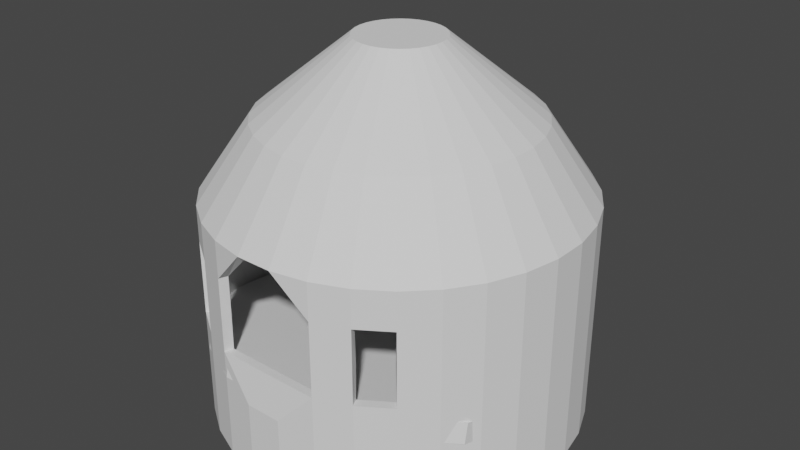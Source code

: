 # Source: dive_capsule_new.blend  (saved by Blender 3.3.6; exported with 4.5.12 LTS)
import bpy
from mathutils import Matrix  # noqa: F401  (used for matrix-valued properties, if any)

bpy.ops.wm.read_factory_settings(use_empty=True)
scene = bpy.context.scene
scene.name = 'Scene'

# ---- collections
col_collection = bpy.data.collections.new('Collection'); scene.collection.children.link(col_collection)

# ---- world
world_world = bpy.data.worlds.new('World'); scene.world = world_world
world_world.use_nodes = True; world_world.node_tree.nodes.clear()
_N = world_world.node_tree.nodes; _L = world_world.node_tree.links
n0 = _N.new('ShaderNodeOutputWorld'); n0.name = 'World Output'; n0.location = (300, 300)
n1 = _N.new('ShaderNodeBackground'); n1.name = 'Background'; n1.location = (10, 300)
n1.inputs[0].default_value = (0.05088, 0.05088, 0.05088, 1.0)
_L.new(n1.outputs[0], n0.inputs[0])
n0.is_active_output = True
world_world.color = (0.05088, 0.05088, 0.05088)
world_world.use_sun_shadow = False
world_world.sun_shadow_jitter_overblur = 0.0

# ---- meshes
me_cylinder = bpy.data.meshes.new('Cylinder')
me_cylinder.from_pydata([(-0.09188, 0.9958, -1.0), (-0.02142, 0.2322, 1.0), (0.1041, 0.9946, -1.0), (0.02428, 0.2319, 1.0), (0.2962, 0.9551, -1.0), (0.06906, 0.2227, 1.0), (0.4768, 0.879, -1.0), (0.1112, 0.205, 1.0), (0.6391, 0.7691, -1.0), (0.149, 0.1793, 1.0), (0.7769, 0.6296, -1.0), (0.1811, 0.1468, 1.0), (0.8848, 0.466, -1.0), (0.2063, 0.1086, 1.0), (0.9587, 0.2844, -1.0), (0.2235, 0.06631, 1.0), (0.9958, 0.09188, -1.0), (0.2322, 0.02142, 1.0), (0.9946, -0.1041, -1.0), (0.2319, -0.02428, 1.0), (0.9551, -0.2962, -1.0), (0.2227, -0.06906, 1.0), (0.879, -0.4768, -1.0), (0.205, -0.1112, 1.0), (0.7691, -0.6391, -1.0), (0.1793, -0.149, 1.0), (0.6296, -0.7769, -1.0), (0.1468, -0.1811, 1.0), (0.466, -0.8848, -1.0), (0.1086, -0.2063, 1.0), (0.2844, -0.9587, -1.0), (0.06631, -0.2235, 1.0), (0.09188, -0.9958, -1.0), (0.02142, -0.2322, 1.0), (-0.1041, -0.9946, -1.0), (-0.02428, -0.2319, 1.0), (-0.2962, -0.9551, -1.0), (-0.06906, -0.2227, 1.0), (-0.4768, -0.879, -1.0), (-0.1112, -0.205, 1.0), (-0.6391, -0.7691, -1.0), (-0.149, -0.1793, 1.0), (-0.7769, -0.6296, -1.0), (-0.1811, -0.1468, 1.0), (-0.8848, -0.466, -1.0), (-0.2063, -0.1086, 1.0), (-0.9587, -0.2844, -1.0), (-0.2235, -0.06631, 1.0), (-0.9958, -0.09188, -1.0), (-0.2322, -0.02142, 1.0), (-0.9946, 0.1041, -1.0), (-0.2319, 0.02428, 1.0), (-0.9551, 0.2962, -1.0), (-0.2227, 0.06906, 1.0), (-0.879, 0.4768, -1.0), (-0.205, 0.1112, 1.0), (-0.7691, 0.6391, -1.0), (-0.1793, 0.149, 1.0), (-0.6296, 0.7769, -1.0), (-0.1468, 0.1811, 1.0), (-0.466, 0.8848, -1.0), (-0.1086, 0.2063, 1.0), (-0.2844, 0.9587, -1.0), (-0.06631, 0.2235, 1.0), (-0.09188, 0.9958, -0.6), (-0.09188, 0.9958, -0.2), (-0.09188, 0.9958, 0.2), (-0.0668, 0.7239, 0.6), (0.07572, 0.7231, 0.6), (0.1041, 0.9946, 0.2), (0.1041, 0.9946, -0.2), (0.1041, 0.9946, -0.6), (0.2153, 0.6944, 0.6), (0.2962, 0.9551, 0.2), (0.2962, 0.9551, -0.2), (0.2962, 0.9551, -0.6), (0.3467, 0.639, 0.6), (0.4768, 0.879, 0.2), (0.4768, 0.879, -0.2), (0.4768, 0.879, -0.6), (0.4647, 0.5591, 0.6), (0.6391, 0.7691, 0.2), (0.6391, 0.7691, -0.2), (0.6391, 0.7691, -0.6), (0.5648, 0.4577, 0.6), (0.7769, 0.6296, 0.2), (0.7769, 0.6296, -0.2), (0.7769, 0.6296, -0.6), (0.6433, 0.3388, 0.6), (0.8848, 0.466, 0.2), (0.8848, 0.466, -0.2), (0.8848, 0.466, -0.6), (0.697, 0.2067, 0.6), (0.9587, 0.2844, 0.2), (0.9587, 0.2844, -0.2), (0.9587, 0.2844, -0.6), (0.7239, 0.0668, 0.6), (0.9958, 0.09188, 0.2), (0.9958, 0.09188, -0.2), (0.9958, 0.09188, -0.6), (0.7231, -0.07572, 0.6), (0.9946, -0.1041, 0.2), (0.9946, -0.1041, -0.2), (0.9946, -0.1041, -0.6), (0.6944, -0.2153, 0.6), (0.9551, -0.2962, 0.2), (0.9551, -0.2962, -0.2), (0.9551, -0.2962, -0.6), (0.639, -0.3467, 0.6), (0.879, -0.4768, 0.2), (0.879, -0.4768, -0.2), (0.879, -0.4768, -0.6), (0.5591, -0.4647, 0.6), (0.7691, -0.6391, 0.2), (0.7691, -0.6391, -0.2), (0.7691, -0.6391, -0.6), (0.4577, -0.5648, 0.6), (0.6296, -0.7769, 0.2), (0.6296, -0.7769, -0.2), (0.6296, -0.7769, -0.6), (0.3388, -0.6433, 0.6), (0.466, -0.8848, 0.2), (0.466, -0.8848, -0.2), (0.466, -0.8848, -0.6), (0.2067, -0.697, 0.6), (0.2844, -0.9587, 0.2), (0.2844, -0.9587, -0.2), (0.2844, -0.9587, -0.6), (0.0668, -0.7239, 0.6), (0.09188, -0.9958, 0.2), (0.09188, -0.9958, -0.6), (-0.07572, -0.7231, 0.6), (-0.1041, -0.9946, 0.2), (-0.1041, -0.9946, -0.6), (-0.2153, -0.6944, 0.6), (-0.2962, -0.9551, 0.2), (-0.2962, -0.9551, -0.2), (-0.2962, -0.9551, -0.6), (-0.3467, -0.639, 0.6), (-0.4768, -0.879, 0.2), (-0.4768, -0.879, -0.2), (-0.4768, -0.879, -0.6), (-0.4647, -0.5591, 0.6), (-0.6391, -0.7691, 0.2), (-0.6391, -0.7691, -0.2), (-0.6391, -0.7691, -0.6), (-0.5648, -0.4577, 0.6), (-0.7769, -0.6296, 0.2), (-0.7769, -0.6296, -0.2), (-0.7769, -0.6296, -0.6), (-0.6433, -0.3388, 0.6), (-0.8848, -0.466, 0.2), (-0.8848, -0.466, -0.2), (-0.8848, -0.466, -0.6), (-0.697, -0.2067, 0.6), (-0.9587, -0.2844, 0.2), (-0.9587, -0.2844, -0.2), (-0.9587, -0.2844, -0.6), (-0.7239, -0.0668, 0.6), (-0.9958, -0.09188, 0.2), (-0.9958, -0.09188, -0.2), (-0.9958, -0.09188, -0.6), (-0.7231, 0.07572, 0.6), (-0.9946, 0.1041, 0.2), (-0.9946, 0.1041, -0.2), (-0.9946, 0.1041, -0.6), (-0.6944, 0.2153, 0.6), (-0.9551, 0.2962, 0.2), (-0.9551, 0.2962, -0.2), (-0.9551, 0.2962, -0.6), (-0.639, 0.3467, 0.6), (-0.879, 0.4768, 0.2), (-0.879, 0.4768, -0.2), (-0.879, 0.4768, -0.6), (-0.5591, 0.4647, 0.6), (-0.7691, 0.6391, 0.2), (-0.7691, 0.6391, -0.2), (-0.7691, 0.6391, -0.6), (-0.4577, 0.5648, 0.6), (-0.6296, 0.7769, 0.2), (-0.6296, 0.7769, -0.2), (-0.6296, 0.7769, -0.6), (-0.3388, 0.6433, 0.6), (-0.466, 0.8848, 0.2), (-0.466, 0.8848, -0.2), (-0.466, 0.8848, -0.6), (-0.2067, 0.697, 0.6), (-0.2844, 0.9587, 0.2), (-0.2844, 0.9587, -0.2), (-0.2844, 0.9587, -0.6), (-0.09188, 0.9958, 0.0), (0.1041, 0.9946, 0.0), (0.2962, 0.9551, 0.0), (0.4768, 0.879, 0.0), (0.6391, 0.7691, 0.0), (0.7769, 0.6296, 0.0), (0.8848, 0.466, 0.0), (0.9587, 0.2844, 0.0), (0.9958, 0.09188, 0.0), (0.9946, -0.1041, 0.0), (0.9551, -0.2962, 0.0), (0.879, -0.4768, 0.0), (0.7691, -0.6391, 0.0), (0.6296, -0.7769, 0.0), (-0.6391, -0.7691, 0.0), (-0.7769, -0.6296, 0.0), (-0.8848, -0.466, 0.0), (-0.9587, -0.2844, 0.0), (-0.9958, -0.09188, 0.0), (-0.9946, 0.1041, 0.0), (-0.9551, 0.2962, 0.0), (-0.879, 0.4768, 0.0), (-0.7691, 0.6391, 0.0), (-0.6296, 0.7769, 0.0), (-0.466, 0.8848, 0.0), (-0.2844, 0.9587, 0.0), (0.466, -0.8848, 0.0), (0.2844, -0.9587, 0.0), (-0.2962, -0.9551, 0.0), (-0.4768, -0.879, 0.0), (-0.2962, -0.9551, -0.4), (-0.4768, -0.879, -0.4), (0.466, -0.8848, -0.4), (0.2844, -0.9587, -0.4), (-0.09188, 0.9958, -0.4), (0.1041, 0.9946, -0.4), (0.2962, 0.9551, -0.4), (0.4768, 0.879, -0.4), (0.6391, 0.7691, -0.4), (0.7769, 0.6296, -0.4), (0.8848, 0.466, -0.4), (0.9587, 0.2844, -0.4), (0.9958, 0.09188, -0.4), (0.9946, -0.1041, -0.4), (0.9551, -0.2962, -0.4), (0.879, -0.4768, -0.4), (0.7691, -0.6391, -0.4), (0.6296, -0.7769, -0.4), (-0.6391, -0.7691, -0.4), (-0.7769, -0.6296, -0.4), (-0.8848, -0.466, -0.4), (-0.9587, -0.2844, -0.4), (-0.9958, -0.09188, -0.4), (-0.9946, 0.1041, -0.4), (-0.9551, 0.2962, -0.4), (-0.879, 0.4768, -0.4), (-0.7691, 0.6391, -0.4), (-0.6296, 0.7769, -0.4), (-0.466, 0.8848, -0.4), (-0.2844, 0.9587, -0.4)], [], [(67, 1, 3, 68), (68, 3, 5, 72), (72, 5, 7, 76), (76, 7, 9, 80), (80, 9, 11, 84), (84, 11, 13, 88), (88, 13, 15, 92), (92, 15, 17, 96), (96, 17, 19, 100), (100, 19, 21, 104), (104, 21, 23, 108), (108, 23, 25, 112), (112, 25, 27, 116), (116, 27, 29, 120), (120, 29, 31, 124), (124, 31, 33, 128), (128, 33, 35, 131), (131, 35, 37, 134), (134, 37, 39, 138), (138, 39, 41, 142), (142, 41, 43, 146), (146, 43, 45, 150), (150, 45, 47, 154), (154, 47, 49, 158), (158, 49, 51, 162), (162, 51, 53, 166), (166, 53, 55, 170), (170, 55, 57, 174), (174, 57, 59, 178), (178, 59, 61, 182), (3, 1, 63, 61, 59, 57, 55, 53, 51, 49, 47, 45, 43, 41, 39, 37, 35, 33, 31, 29, 27, 25, 23, 21, 19, 17, 15, 13, 11, 9, 7, 5), (182, 61, 63, 186), (186, 63, 1, 67), (0, 2, 4, 6, 8, 10, 12, 14, 16, 18, 20, 22, 24, 26, 28, 30, 32, 34, 36, 38, 40, 42, 44, 46, 48, 50, 52, 54, 56, 58, 60, 62), (62, 189, 64, 0), (249, 188, 65, 224), (215, 187, 66, 190), (187, 186, 67, 66), (60, 185, 189, 62), (248, 184, 188, 249), (214, 183, 187, 215), (183, 182, 186, 187), (58, 181, 185, 60), (247, 180, 184, 248), (213, 179, 183, 214), (179, 178, 182, 183), (56, 177, 181, 58), (246, 176, 180, 247), (212, 175, 179, 213), (175, 174, 178, 179), (54, 173, 177, 56), (245, 172, 176, 246), (211, 171, 175, 212), (171, 170, 174, 175), (52, 169, 173, 54), (244, 168, 172, 245), (210, 167, 171, 211), (167, 166, 170, 171), (50, 165, 169, 52), (243, 164, 168, 244), (209, 163, 167, 210), (163, 162, 166, 167), (48, 161, 165, 50), (242, 160, 164, 243), (208, 159, 163, 209), (159, 158, 162, 163), (46, 157, 161, 48), (241, 156, 160, 242), (207, 155, 159, 208), (155, 154, 158, 159), (44, 153, 157, 46), (240, 152, 156, 241), (206, 151, 155, 207), (151, 150, 154, 155), (42, 149, 153, 44), (239, 148, 152, 240), (205, 147, 151, 206), (147, 146, 150, 151), (40, 145, 149, 42), (238, 144, 148, 239), (204, 143, 147, 205), (143, 142, 146, 147), (38, 141, 145, 40), (139, 138, 142, 143), (36, 137, 141, 38), (220, 136, 140, 221), (218, 135, 139, 219), (135, 134, 138, 139), (34, 133, 137, 36), (132, 131, 134, 135), (32, 130, 133, 34), (129, 128, 131, 132), (30, 127, 130, 32), (125, 124, 128, 129), (28, 123, 127, 30), (222, 122, 126, 223), (216, 121, 125, 217), (121, 120, 124, 125), (26, 119, 123, 28), (117, 116, 120, 121), (24, 115, 119, 26), (236, 114, 118, 237), (202, 113, 117, 203), (113, 112, 116, 117), (22, 111, 115, 24), (235, 110, 114, 236), (201, 109, 113, 202), (109, 108, 112, 113), (20, 107, 111, 22), (234, 106, 110, 235), (200, 105, 109, 201), (105, 104, 108, 109), (18, 103, 107, 20), (233, 102, 106, 234), (199, 101, 105, 200), (101, 100, 104, 105), (16, 99, 103, 18), (232, 98, 102, 233), (198, 97, 101, 199), (97, 96, 100, 101), (14, 95, 99, 16), (231, 94, 98, 232), (197, 93, 97, 198), (93, 92, 96, 97), (12, 91, 95, 14), (230, 90, 94, 231), (196, 89, 93, 197), (89, 88, 92, 93), (10, 87, 91, 12), (229, 86, 90, 230), (195, 85, 89, 196), (85, 84, 88, 89), (8, 83, 87, 10), (228, 82, 86, 229), (194, 81, 85, 195), (81, 80, 84, 85), (6, 79, 83, 8), (227, 78, 82, 228), (193, 77, 81, 194), (77, 76, 80, 81), (4, 75, 79, 6), (226, 74, 78, 227), (192, 73, 77, 193), (73, 72, 76, 77), (2, 71, 75, 4), (225, 70, 74, 226), (191, 69, 73, 192), (69, 68, 72, 73), (0, 64, 71, 2), (224, 65, 70, 225), (190, 66, 69, 191), (66, 67, 68, 69), (65, 190, 191, 70), (70, 191, 192, 74), (74, 192, 193, 78), (78, 193, 194, 82), (82, 194, 195, 86), (86, 195, 196, 90), (90, 196, 197, 94), (94, 197, 198, 98), (98, 198, 199, 102), (102, 199, 200, 106), (106, 200, 201, 110), (110, 201, 202, 114), (114, 202, 203, 118), (144, 204, 205, 148), (148, 205, 206, 152), (152, 206, 207, 156), (156, 207, 208, 160), (160, 208, 209, 164), (164, 209, 210, 168), (168, 210, 211, 172), (172, 211, 212, 176), (176, 212, 213, 180), (180, 213, 214, 184), (184, 214, 215, 188), (188, 215, 190, 65), (122, 216, 217, 126), (136, 218, 219, 140), (139, 143, 204, 219), (135, 218, 132), (129, 217, 125), (121, 216, 203, 117), (137, 220, 221, 141), (123, 222, 223, 127), (64, 224, 225, 71), (71, 225, 226, 75), (75, 226, 227, 79), (79, 227, 228, 83), (83, 228, 229, 87), (87, 229, 230, 91), (91, 230, 231, 95), (95, 231, 232, 99), (99, 232, 233, 103), (103, 233, 234, 107), (107, 234, 235, 111), (111, 235, 236, 115), (115, 236, 237, 119), (145, 238, 239, 149), (149, 239, 240, 153), (153, 240, 241, 157), (157, 241, 242, 161), (161, 242, 243, 165), (165, 243, 244, 169), (169, 244, 245, 173), (173, 245, 246, 177), (177, 246, 247, 181), (181, 247, 248, 185), (185, 248, 249, 189), (189, 249, 224, 64), (141, 221, 238, 145), (119, 237, 222, 123), (127, 223, 130), (137, 133, 220), (133, 130, 223, 220)])
_uv = me_cylinder.uv_layers.new(name='UVMap')
_uv.uv.foreach_set('vector', [1.0, 0.9, 1.0, 1.0, 0.9688, 1.0, 0.9688, 0.9, 0.9688, 0.9, 0.9688, 1.0, 0.9375, 1.0, 0.9375, 0.9, 0.9375, 0.9, 0.9375, 1.0, 0.9062, 1.0, 0.9062, 0.9, 0.9062, 0.9, 0.9062, 1.0, 0.875, 1.0, 0.875, 0.9, 0.875, 0.9, 0.875, 1.0, 0.8438, 1.0, 0.8438, 0.9, 0.8438, 0.9, 0.8438, 1.0, 0.8125, 1.0, 0.8125, 0.9, 0.8125, 0.9, 0.8125, 1.0, 0.7812, 1.0, 0.7812, 0.9, 0.7812, 0.9, 0.7812, 1.0, 0.75, 1.0, 0.75, 0.9, 0.75, 0.9, 0.75, 1.0, 0.7188, 1.0, 0.7188, 0.9, 0.7188, 0.9, 0.7188, 1.0, 0.6875, 1.0, 0.6875, 0.9, 0.6875, 0.9, 0.6875, 1.0, 0.6562, 1.0, 0.6563, 0.9, 0.6563, 0.9, 0.6562, 1.0, 0.625, 1.0, 0.625, 0.9, 0.625, 0.9, 0.625, 1.0, 0.5938, 1.0, 0.5938, 0.9, 0.5938, 0.9, 0.5938, 1.0, 0.5625, 1.0, 0.5625, 0.9, 0.5625, 0.9, 0.5625, 1.0, 0.5312, 1.0, 0.5312, 0.9, 0.5312, 0.9, 0.5312, 1.0, 0.5, 1.0, 0.5, 0.9, 0.5, 0.9, 0.5, 1.0, 0.4688, 1.0, 0.4688, 0.9, 0.4688, 0.9, 0.4688, 1.0, 0.4375, 1.0, 0.4375, 0.9, 0.4375, 0.9, 0.4375, 1.0, 0.4062, 1.0, 0.4063, 0.9, 0.4063, 0.9, 0.4062, 1.0, 0.375, 1.0, 0.375, 0.9, 0.375, 0.9, 0.375, 1.0, 0.3438, 1.0, 0.3438, 0.9, 0.3438, 0.9, 0.3438, 1.0, 0.3125, 1.0, 0.3125, 0.9, 0.3125, 0.9, 0.3125, 1.0, 0.2812, 1.0, 0.2812, 0.9, 0.2812, 0.9, 0.2812, 1.0, 0.25, 1.0, 0.25, 0.9, 0.25, 0.9, 0.25, 1.0, 0.2188, 1.0, 0.2188, 0.9, 0.2188, 0.9, 0.2188, 1.0, 0.1875, 1.0, 0.1875, 0.9, 0.1875, 0.9, 0.1875, 1.0, 0.1562, 1.0, 0.1562, 0.9, 0.1562, 0.9, 0.1562, 1.0, 0.125, 1.0, 0.125, 0.9, 0.125, 0.9, 0.125, 1.0, 0.09375, 1.0, 0.09375, 0.9, 0.09375, 0.9, 0.09375, 1.0, 0.0625, 1.0, 0.0625, 0.9, 0.2968, 0.4854, 0.25, 0.49, 0.2032, 0.4854, 0.1582, 0.4717, 0.1167, 0.4496, 0.08029, 0.4197, 0.05045, 0.3833, 0.02827, 0.3418, 0.01461, 0.2968, 0.01, 0.25, 0.01461, 0.2032, 0.02827, 0.1582, 0.05045, 0.1167, 0.08029, 0.08029, 0.1167, 0.05045, 0.1582, 0.02827, 0.2032, 0.01461, 0.25, 0.01, 0.2968, 0.01461, 0.3418, 0.02827, 0.3833, 0.05045, 0.4197, 0.08029, 0.4496, 0.1167, 0.4717, 0.1582, 0.4854, 0.2032, 0.49, 0.25, 0.4854, 0.2968, 0.4717, 0.3418, 0.4496, 0.3833, 0.4197, 0.4197, 0.3833, 0.4496, 0.3418, 0.4717, 0.0625, 0.9, 0.0625, 1.0, 0.03125, 1.0, 0.03125, 0.9, 0.03125, 0.9, 0.03125, 1.0, 0.0, 1.0, 0.0, 0.9, 0.75, 0.49, 0.7968, 0.4854, 0.8418, 0.4717, 0.8833, 0.4496, 0.9197, 0.4197, 0.9496, 0.3833, 0.9717, 0.3418, 0.9854, 0.2968, 0.99, 0.25, 0.9854, 0.2032, 0.9717, 0.1582, 0.9496, 0.1167, 0.9197, 0.08029, 0.8833, 0.05045, 0.8418, 0.02827, 0.7968, 0.01461, 0.75, 0.01, 0.7032, 0.01461, 0.6582, 0.02827, 0.6167, 0.05045, 0.5803, 0.08029, 0.5504, 0.1167, 0.5283, 0.1582, 0.5146, 0.2032, 0.51, 0.25, 0.5146, 0.2968, 0.5283, 0.3418, 0.5504, 0.3833, 0.5803, 0.4197, 0.6167, 0.4496, 0.6582, 0.4717, 0.7032, 0.4854, 0.03125, 0.5, 0.03125, 0.6, 0.0, 0.6, 0.0, 0.5, 0.03125, 0.65, 0.03125, 0.7, 0.0, 0.7, 0.0, 0.65, 0.03125, 0.75, 0.03125, 0.8, 0.0, 0.8, 0.0, 0.75, 0.03125, 0.8, 0.03125, 0.9, 0.0, 0.9, 0.0, 0.8, 0.0625, 0.5, 0.0625, 0.6, 0.03125, 0.6, 0.03125, 0.5, 0.0625, 0.65, 0.0625, 0.7, 0.03125, 0.7, 0.03125, 0.65, 0.0625, 0.75, 0.0625, 0.8, 0.03125, 0.8, 0.03125, 0.75, 0.0625, 0.8, 0.0625, 0.9, 0.03125, 0.9, 0.03125, 0.8, 0.09375, 0.5, 0.09375, 0.6, 0.0625, 0.6, 0.0625, 0.5, 0.09375, 0.65, 0.09375, 0.7, 0.0625, 0.7, 0.0625, 0.65, 0.09375, 0.75, 0.09375, 0.8, 0.0625, 0.8, 0.0625, 0.75, 0.09375, 0.8, 0.09375, 0.9, 0.0625, 0.9, 0.0625, 0.8, 0.125, 0.5, 0.125, 0.6, 0.09375, 0.6, 0.09375, 0.5, 0.125, 0.65, 0.125, 0.7, 0.09375, 0.7, 0.09375, 0.65, 0.125, 0.75, 0.125, 0.8, 0.09375, 0.8, 0.09375, 0.75, 0.125, 0.8, 0.125, 0.9, 0.09375, 0.9, 0.09375, 0.8, 0.1562, 0.5, 0.1562, 0.6, 0.125, 0.6, 0.125, 0.5, 0.1562, 0.65, 0.1562, 0.7, 0.125, 0.7, 0.125, 0.65, 0.1562, 0.75, 0.1562, 0.8, 0.125, 0.8, 0.125, 0.75, 0.1562, 0.8, 0.1562, 0.9, 0.125, 0.9, 0.125, 0.8, 0.1875, 0.5, 0.1875, 0.6, 0.1562, 0.6, 0.1562, 0.5, 0.1875, 0.65, 0.1875, 0.7, 0.1562, 0.7, 0.1562, 0.65, 0.1875, 0.75, 0.1875, 0.8, 0.1562, 0.8, 0.1562, 0.75, 0.1875, 0.8, 0.1875, 0.9, 0.1562, 0.9, 0.1562, 0.8, 0.2188, 0.5, 0.2188, 0.6, 0.1875, 0.6, 0.1875, 0.5, 0.2188, 0.65, 0.2188, 0.7, 0.1875, 0.7, 0.1875, 0.65, 0.2188, 0.75, 0.2188, 0.8, 0.1875, 0.8, 0.1875, 0.75, 0.2188, 0.8, 0.2188, 0.9, 0.1875, 0.9, 0.1875, 0.8, 0.25, 0.5, 0.25, 0.6, 0.2188, 0.6, 0.2188, 0.5, 0.25, 0.65, 0.25, 0.7, 0.2188, 0.7, 0.2188, 0.65, 0.25, 0.75, 0.25, 0.8, 0.2188, 0.8, 0.2188, 0.75, 0.25, 0.8, 0.25, 0.9, 0.2188, 0.9, 0.2188, 0.8, 0.2812, 0.5, 0.2812, 0.6, 0.25, 0.6, 0.25, 0.5, 0.2812, 0.65, 0.2812, 0.7, 0.25, 0.7, 0.25, 0.65, 0.2812, 0.75, 0.2812, 0.8, 0.25, 0.8, 0.25, 0.75, 0.2812, 0.8, 0.2812, 0.9, 0.25, 0.9, 0.25, 0.8, 0.3125, 0.5, 0.3125, 0.6, 0.2812, 0.6, 0.2812, 0.5, 0.3125, 0.65, 0.3125, 0.7, 0.2812, 0.7, 0.2812, 0.65, 0.3125, 0.75, 0.3125, 0.8, 0.2812, 0.8, 0.2812, 0.75, 0.3125, 0.8, 0.3125, 0.9, 0.2812, 0.9, 0.2812, 0.8, 0.3438, 0.5, 0.3438, 0.6, 0.3125, 0.6, 0.3125, 0.5, 0.3438, 0.65, 0.3438, 0.7, 0.3125, 0.7, 0.3125, 0.65, 0.3438, 0.75, 0.3438, 0.8, 0.3125, 0.8, 0.3125, 0.75, 0.3438, 0.8, 0.3438, 0.9, 0.3125, 0.9, 0.3125, 0.8, 0.375, 0.5, 0.375, 0.6, 0.3438, 0.6, 0.3438, 0.5, 0.375, 0.65, 0.375, 0.7, 0.3438, 0.7, 0.3438, 0.65, 0.375, 0.75, 0.375, 0.8, 0.3438, 0.8, 0.3438, 0.75, 0.375, 0.8, 0.375, 0.9, 0.3438, 0.9, 0.3438, 0.8, 0.4062, 0.5, 0.4062, 0.6, 0.375, 0.6, 0.375, 0.5, 0.4063, 0.8, 0.4063, 0.9, 0.375, 0.9, 0.375, 0.8, 0.4375, 0.5, 0.4375, 0.6, 0.4062, 0.6, 0.4062, 0.5, 0.4375, 0.65, 0.4375, 0.7, 0.4062, 0.7, 0.4062, 0.65, 0.4375, 0.75, 0.4375, 0.8, 0.4063, 0.8, 0.4062, 0.75, 0.4375, 0.8, 0.4375, 0.9, 0.4063, 0.9, 0.4063, 0.8, 0.4688, 0.5, 0.4688, 0.6, 0.4375, 0.6, 0.4375, 0.5, 0.4688, 0.8, 0.4688, 0.9, 0.4375, 0.9, 0.4375, 0.8, 0.5, 0.5, 0.5, 0.6, 0.4688, 0.6, 0.4688, 0.5, 0.5, 0.8, 0.5, 0.9, 0.4688, 0.9, 0.4688, 0.8, 0.5312, 0.5, 0.5312, 0.6, 0.5, 0.6, 0.5, 0.5, 0.5312, 0.8, 0.5312, 0.9, 0.5, 0.9, 0.5, 0.8, 0.5625, 0.5, 0.5625, 0.6, 0.5312, 0.6, 0.5312, 0.5, 0.5625, 0.65, 0.5625, 0.7, 0.5312, 0.7, 0.5312, 0.65, 0.5625, 0.75, 0.5625, 0.8, 0.5312, 0.8, 0.5312, 0.75, 0.5625, 0.8, 0.5625, 0.9, 0.5312, 0.9, 0.5312, 0.8, 0.5938, 0.5, 0.5938, 0.6, 0.5625, 0.6, 0.5625, 0.5, 0.5938, 0.8, 0.5938, 0.9, 0.5625, 0.9, 0.5625, 0.8, 0.625, 0.5, 0.625, 0.6, 0.5938, 0.6, 0.5938, 0.5, 0.625, 0.65, 0.625, 0.7, 0.5938, 0.7, 0.5938, 0.65, 0.625, 0.75, 0.625, 0.8, 0.5938, 0.8, 0.5938, 0.75, 0.625, 0.8, 0.625, 0.9, 0.5938, 0.9, 0.5938, 0.8, 0.6562, 0.5, 0.6562, 0.6, 0.625, 0.6, 0.625, 0.5, 0.6562, 0.65, 0.6562, 0.7, 0.625, 0.7, 0.625, 0.65, 0.6562, 0.75, 0.6563, 0.8, 0.625, 0.8, 0.625, 0.75, 0.6563, 0.8, 0.6563, 0.9, 0.625, 0.9, 0.625, 0.8, 0.6875, 0.5, 0.6875, 0.6, 0.6562, 0.6, 0.6562, 0.5, 0.6875, 0.65, 0.6875, 0.7, 0.6562, 0.7, 0.6562, 0.65, 0.6875, 0.75, 0.6875, 0.8, 0.6563, 0.8, 0.6562, 0.75, 0.6875, 0.8, 0.6875, 0.9, 0.6563, 0.9, 0.6563, 0.8, 0.7188, 0.5, 0.7188, 0.6, 0.6875, 0.6, 0.6875, 0.5, 0.7188, 0.65, 0.7188, 0.7, 0.6875, 0.7, 0.6875, 0.65, 0.7188, 0.75, 0.7188, 0.8, 0.6875, 0.8, 0.6875, 0.75, 0.7188, 0.8, 0.7188, 0.9, 0.6875, 0.9, 0.6875, 0.8, 0.75, 0.5, 0.75, 0.6, 0.7188, 0.6, 0.7188, 0.5, 0.75, 0.65, 0.75, 0.7, 0.7188, 0.7, 0.7188, 0.65, 0.75, 0.75, 0.75, 0.8, 0.7188, 0.8, 0.7188, 0.75, 0.75, 0.8, 0.75, 0.9, 0.7188, 0.9, 0.7188, 0.8, 0.7812, 0.5, 0.7812, 0.6, 0.75, 0.6, 0.75, 0.5, 0.7812, 0.65, 0.7812, 0.7, 0.75, 0.7, 0.75, 0.65, 0.7812, 0.75, 0.7812, 0.8, 0.75, 0.8, 0.75, 0.75, 0.7812, 0.8, 0.7812, 0.9, 0.75, 0.9, 0.75, 0.8, 0.8125, 0.5, 0.8125, 0.6, 0.7812, 0.6, 0.7812, 0.5, 0.8125, 0.65, 0.8125, 0.7, 0.7812, 0.7, 0.7812, 0.65, 0.8125, 0.75, 0.8125, 0.8, 0.7812, 0.8, 0.7812, 0.75, 0.8125, 0.8, 0.8125, 0.9, 0.7812, 0.9, 0.7812, 0.8, 0.8438, 0.5, 0.8438, 0.6, 0.8125, 0.6, 0.8125, 0.5, 0.8438, 0.65, 0.8437, 0.7, 0.8125, 0.7, 0.8125, 0.65, 0.8438, 0.75, 0.8438, 0.8, 0.8125, 0.8, 0.8125, 0.75, 0.8438, 0.8, 0.8438, 0.9, 0.8125, 0.9, 0.8125, 0.8, 0.875, 0.5, 0.875, 0.6, 0.8438, 0.6, 0.8438, 0.5, 0.875, 0.65, 0.875, 0.7, 0.8437, 0.7, 0.8438, 0.65, 0.875, 0.75, 0.875, 0.8, 0.8438, 0.8, 0.8438, 0.75, 0.875, 0.8, 0.875, 0.9, 0.8438, 0.9, 0.8438, 0.8, 0.9062, 0.5, 0.9062, 0.6, 0.875, 0.6, 0.875, 0.5, 0.9062, 0.65, 0.9062, 0.7, 0.875, 0.7, 0.875, 0.65, 0.9062, 0.75, 0.9062, 0.8, 0.875, 0.8, 0.875, 0.75, 0.9062, 0.8, 0.9062, 0.9, 0.875, 0.9, 0.875, 0.8, 0.9375, 0.5, 0.9375, 0.6, 0.9062, 0.6, 0.9062, 0.5, 0.9375, 0.65, 0.9375, 0.7, 0.9062, 0.7, 0.9062, 0.65, 0.9375, 0.75, 0.9375, 0.8, 0.9062, 0.8, 0.9062, 0.75, 0.9375, 0.8, 0.9375, 0.9, 0.9062, 0.9, 0.9062, 0.8, 0.9688, 0.5, 0.9688, 0.6, 0.9375, 0.6, 0.9375, 0.5, 0.9688, 0.65, 0.9688, 0.7, 0.9375, 0.7, 0.9375, 0.65, 0.9688, 0.75, 0.9688, 0.8, 0.9375, 0.8, 0.9375, 0.75, 0.9688, 0.8, 0.9688, 0.9, 0.9375, 0.9, 0.9375, 0.8, 1.0, 0.5, 1.0, 0.6, 0.9688, 0.6, 0.9688, 0.5, 1.0, 0.65, 1.0, 0.7, 0.9688, 0.7, 0.9688, 0.65, 1.0, 0.75, 1.0, 0.8, 0.9688, 0.8, 0.9688, 0.75, 1.0, 0.8, 1.0, 0.9, 0.9688, 0.9, 0.9688, 0.8, 1.0, 0.7, 1.0, 0.75, 0.9688, 0.75, 0.9688, 0.7, 0.9688, 0.7, 0.9688, 0.75, 0.9375, 0.75, 0.9375, 0.7, 0.9375, 0.7, 0.9375, 0.75, 0.9062, 0.75, 0.9062, 0.7, 0.9062, 0.7, 0.9062, 0.75, 0.875, 0.75, 0.875, 0.7, 0.875, 0.7, 0.875, 0.75, 0.8438, 0.75, 0.8437, 0.7, 0.8437, 0.7, 0.8438, 0.75, 0.8125, 0.75, 0.8125, 0.7, 0.8125, 0.7, 0.8125, 0.75, 0.7812, 0.75, 0.7812, 0.7, 0.7812, 0.7, 0.7812, 0.75, 0.75, 0.75, 0.75, 0.7, 0.75, 0.7, 0.75, 0.75, 0.7188, 0.75, 0.7188, 0.7, 0.7188, 0.7, 0.7188, 0.75, 0.6875, 0.75, 0.6875, 0.7, 0.6875, 0.7, 0.6875, 0.75, 0.6562, 0.75, 0.6562, 0.7, 0.6562, 0.7, 0.6562, 0.75, 0.625, 0.75, 0.625, 0.7, 0.625, 0.7, 0.625, 0.75, 0.5938, 0.75, 0.5938, 0.7, 0.375, 0.7, 0.375, 0.75, 0.3438, 0.75, 0.3438, 0.7, 0.3438, 0.7, 0.3438, 0.75, 0.3125, 0.75, 0.3125, 0.7, 0.3125, 0.7, 0.3125, 0.75, 0.2812, 0.75, 0.2812, 0.7, 0.2812, 0.7, 0.2812, 0.75, 0.25, 0.75, 0.25, 0.7, 0.25, 0.7, 0.25, 0.75, 0.2188, 0.75, 0.2188, 0.7, 0.2188, 0.7, 0.2188, 0.75, 0.1875, 0.75, 0.1875, 0.7, 0.1875, 0.7, 0.1875, 0.75, 0.1562, 0.75, 0.1562, 0.7, 0.1562, 0.7, 0.1562, 0.75, 0.125, 0.75, 0.125, 0.7, 0.125, 0.7, 0.125, 0.75, 0.09375, 0.75, 0.09375, 0.7, 0.09375, 0.7, 0.09375, 0.75, 0.0625, 0.75, 0.0625, 0.7, 0.0625, 0.7, 0.0625, 0.75, 0.03125, 0.75, 0.03125, 0.7, 0.03125, 0.7, 0.03125, 0.75, 0.0, 0.75, 0.0, 0.7, 0.5625, 0.7, 0.5625, 0.75, 0.5312, 0.75, 0.5312, 0.7, 0.4375, 0.7, 0.4375, 0.75, 0.4062, 0.75, 0.4062, 0.7, 0.4063, 0.8, 0.375, 0.8, 0.375, 0.75, 0.4062, 0.75, 0.4375, 0.8, 0.4375, 0.75, 0.4688, 0.8, 0.5, 0.8, 0.5312, 0.75, 0.5312, 0.8, 0.5625, 0.8, 0.5625, 0.75, 0.5938, 0.75, 0.5938, 0.8, 0.4375, 0.6, 0.4375, 0.65, 0.4062, 0.65, 0.4062, 0.6, 0.5625, 0.6, 0.5625, 0.65, 0.5312, 0.65, 0.5312, 0.6, 1.0, 0.6, 1.0, 0.65, 0.9688, 0.65, 0.9688, 0.6, 0.9688, 0.6, 0.9688, 0.65, 0.9375, 0.65, 0.9375, 0.6, 0.9375, 0.6, 0.9375, 0.65, 0.9062, 0.65, 0.9062, 0.6, 0.9062, 0.6, 0.9062, 0.65, 0.875, 0.65, 0.875, 0.6, 0.875, 0.6, 0.875, 0.65, 0.8438, 0.65, 0.8438, 0.6, 0.8438, 0.6, 0.8438, 0.65, 0.8125, 0.65, 0.8125, 0.6, 0.8125, 0.6, 0.8125, 0.65, 0.7812, 0.65, 0.7812, 0.6, 0.7812, 0.6, 0.7812, 0.65, 0.75, 0.65, 0.75, 0.6, 0.75, 0.6, 0.75, 0.65, 0.7188, 0.65, 0.7188, 0.6, 0.7188, 0.6, 0.7188, 0.65, 0.6875, 0.65, 0.6875, 0.6, 0.6875, 0.6, 0.6875, 0.65, 0.6562, 0.65, 0.6562, 0.6, 0.6562, 0.6, 0.6562, 0.65, 0.625, 0.65, 0.625, 0.6, 0.625, 0.6, 0.625, 0.65, 0.5938, 0.65, 0.5938, 0.6, 0.375, 0.6, 0.375, 0.65, 0.3438, 0.65, 0.3438, 0.6, 0.3438, 0.6, 0.3438, 0.65, 0.3125, 0.65, 0.3125, 0.6, 0.3125, 0.6, 0.3125, 0.65, 0.2812, 0.65, 0.2812, 0.6, 0.2812, 0.6, 0.2812, 0.65, 0.25, 0.65, 0.25, 0.6, 0.25, 0.6, 0.25, 0.65, 0.2188, 0.65, 0.2188, 0.6, 0.2188, 0.6, 0.2188, 0.65, 0.1875, 0.65, 0.1875, 0.6, 0.1875, 0.6, 0.1875, 0.65, 0.1562, 0.65, 0.1562, 0.6, 0.1562, 0.6, 0.1562, 0.65, 0.125, 0.65, 0.125, 0.6, 0.125, 0.6, 0.125, 0.65, 0.09375, 0.65, 0.09375, 0.6, 0.09375, 0.6, 0.09375, 0.65, 0.0625, 0.65, 0.0625, 0.6, 0.0625, 0.6, 0.0625, 0.65, 0.03125, 0.65, 0.03125, 0.6, 0.03125, 0.6, 0.03125, 0.65, 0.0, 0.65, 0.0, 0.6, 0.4062, 0.6, 0.4062, 0.65, 0.375, 0.65, 0.375, 0.6, 0.5938, 0.6, 0.5938, 0.65, 0.5625, 0.65, 0.5625, 0.6, 0.5312, 0.6, 0.5312, 0.65, 0.5, 0.6, 0.4375, 0.6, 0.4688, 0.6, 0.4375, 0.65, 0.4688, 0.6, 0.5, 0.6, 0.5312, 0.65, 0.4375, 0.65])
me_cylinder.update()
me_cube_001 = bpy.data.meshes.new('Cube.001')
me_cube_001.from_pydata([(-0.8899, -0.2292, -1.0), (-0.8899, -0.2292, 1.0), (-1.0, 1.0, -1.0), (-1.0, 1.0, 1.0), (0.9104, -0.2934, -1.0), (0.9104, -0.2934, 1.0), (1.0, 1.0, -1.0), (1.0, 1.0, 1.0), (-0.2764, 1.0, -1.0), (-0.2764, 1.0, 1.0), (-0.2764, -1.0, -1.0), (-0.2764, -1.0, 1.0), (0.2517, 1.0, 1.0), (0.2517, -1.0, -1.0), (0.2517, 1.0, -1.0), (0.2517, -1.0, 1.0), (-0.6382, 1.0, -1.0), (-0.5832, -0.7419, 1.0), (-0.6382, 1.0, 1.0), (-0.5832, -0.7419, -1.0), (0.6259, 1.0, 1.0), (0.5811, -0.7568, -1.0), (0.6259, 1.0, -1.0), (0.5811, -0.7568, 1.0)], [], [(0, 1, 3, 2), (22, 20, 7, 6), (6, 7, 5, 4), (19, 17, 1, 0), (22, 6, 4, 21), (18, 3, 1, 17), (12, 9, 11, 15), (16, 8, 10, 19), (13, 15, 11, 10), (16, 18, 9, 8), (21, 23, 15, 13), (20, 12, 15, 23), (8, 14, 13, 10), (8, 9, 12, 14), (2, 3, 18, 16), (2, 16, 19, 0), (9, 18, 17, 11), (10, 11, 17, 19), (7, 20, 23, 5), (4, 5, 23, 21), (14, 22, 21, 13), (14, 12, 20, 22)])
_uv = me_cube_001.uv_layers.new(name='UVMap')
_uv.uv.foreach_set('vector', [0.375, 0.0, 0.625, 0.0, 0.625, 0.25, 0.375, 0.25, 0.375, 0.4532, 0.625, 0.4532, 0.625, 0.5, 0.375, 0.5, 0.375, 0.5, 0.625, 0.5, 0.625, 0.75, 0.375, 0.75, 0.375, 0.9548, 0.625, 0.9548, 0.625, 1.0, 0.375, 1.0, 0.3282, 0.5, 0.375, 0.5, 0.375, 0.75, 0.3282, 0.75, 0.8298, 0.5, 0.875, 0.5, 0.875, 0.75, 0.8298, 0.75, 0.7185, 0.5, 0.7846, 0.5, 0.7846, 0.75, 0.7185, 0.75, 0.1702, 0.5, 0.2154, 0.5, 0.2154, 0.75, 0.1702, 0.75, 0.375, 0.8435, 0.625, 0.8435, 0.625, 0.9096, 0.375, 0.9096, 0.375, 0.2952, 0.625, 0.2952, 0.625, 0.3404, 0.375, 0.3404, 0.375, 0.7968, 0.625, 0.7968, 0.625, 0.8435, 0.375, 0.8435, 0.6718, 0.5, 0.7185, 0.5, 0.7185, 0.75, 0.6718, 0.75, 0.2154, 0.5, 0.2815, 0.5, 0.2815, 0.75, 0.2154, 0.75, 0.375, 0.3404, 0.625, 0.3404, 0.625, 0.4065, 0.375, 0.4065, 0.375, 0.25, 0.625, 0.25, 0.625, 0.2952, 0.375, 0.2952, 0.125, 0.5, 0.1702, 0.5, 0.1702, 0.75, 0.125, 0.75, 0.7846, 0.5, 0.8298, 0.5, 0.8298, 0.75, 0.7846, 0.75, 0.375, 0.9096, 0.625, 0.9096, 0.625, 0.9548, 0.375, 0.9548, 0.625, 0.5, 0.6718, 0.5, 0.6718, 0.75, 0.625, 0.75, 0.375, 0.75, 0.625, 0.75, 0.625, 0.7968, 0.375, 0.7968, 0.2815, 0.5, 0.3282, 0.5, 0.3282, 0.75, 0.2815, 0.75, 0.375, 0.4065, 0.625, 0.4065, 0.625, 0.4532, 0.375, 0.4532])
me_cube_001.update()

# ---- objects
ob_cylinder = bpy.data.objects.new('Cylinder', me_cylinder)
ob_cube = bpy.data.objects.new('Cube', me_cube_001)

# ---- transforms, parenting, visibility, modifiers, constraints
ob_cylinder.location = (0.0, 0.0, 0.0)
_m = ob_cylinder.modifiers.new('Solidify', 'SOLIDIFY')
_m.thickness = -0.05
_m.offset = 1.0
_m.nonmanifold_thickness_mode = 'EVEN'
ob_cube.location = (-0.01731, -0.3861, -0.5934)
ob_cube.rotation_euler = (-0.1949, -0.0, 0.0)
ob_cube.scale = (0.9527, 0.5816, 0.05481)

# ---- collection membership
col_collection.objects.link(ob_cylinder)
col_collection.objects.link(ob_cube)

# ---- scene / render settings (as saved in the file)
scene.frame_start = 1; scene.frame_end = 250; scene.frame_set(1)
scene.render.engine = 'BLENDER_EEVEE_NEXT'
scene.cycles.sampling_pattern = 'TABULATED_SOBOL'
scene.cycles.use_light_tree = False
scene.view_settings.view_transform = 'Filmic'
bpy.context.view_layer.update()

# ---- added for rendering (the .blend has no active camera and no usable light): camera, sun
cam_auto = bpy.data.cameras.new('AutoCamera')
cam_auto.lens = 50.0
cam_auto.sensor_width = 36.0
cam_auto.clip_end = 1000.0
ob_auto_camera = bpy.data.objects.new('AutoCamera', cam_auto)
scene.collection.objects.link(ob_auto_camera)
ob_auto_camera.location = (3.19604, -3.83525, 2.55683)
ob_auto_camera.rotation_euler = (1.09748, -7.21219e-08, 0.694738)
scene.camera = ob_auto_camera
light_auto_sun = bpy.data.lights.new('AutoSun', 'SUN')
light_auto_sun.energy = 3.0
light_auto_sun.angle = 0.0523599
ob_auto_sun = bpy.data.objects.new('AutoSun', light_auto_sun)
scene.collection.objects.link(ob_auto_sun)
ob_auto_sun.rotation_euler = (0.872665, 0.174533, 0.523599)
bpy.context.view_layer.update()
